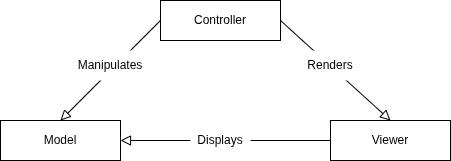

The diagram above was exported from draw.io. Its source (the exported page's mxGraphModel, read from the mxfile embedded in the PNG):
<mxGraphModel dx="1599" dy="793" grid="1" gridSize="10" guides="1" tooltips="1" connect="1" arrows="1" fold="1" page="1" pageScale="1" pageWidth="850" pageHeight="1100" math="0" shadow="0">
  <root>
    <mxCell id="0" />
    <mxCell id="1" parent="0" />
    <mxCell id="0TTZ7U500OrR0eyRdQWz-1" parent="1" style="rounded=0;whiteSpace=wrap;html=1;" value="Controller" vertex="1">
      <mxGeometry height="40" width="120" x="190" y="80" as="geometry" />
    </mxCell>
    <mxCell id="0TTZ7U500OrR0eyRdQWz-2" parent="1" style="rounded=0;whiteSpace=wrap;html=1;" value="Viewer" vertex="1">
      <mxGeometry height="40" width="120" x="360" y="200" as="geometry" />
    </mxCell>
    <mxCell id="0TTZ7U500OrR0eyRdQWz-3" parent="1" style="rounded=0;whiteSpace=wrap;html=1;" value="Model" vertex="1">
      <mxGeometry height="40" width="120" x="30" y="200" as="geometry" />
    </mxCell>
    <mxCell id="0TTZ7U500OrR0eyRdQWz-4" edge="1" parent="1" source="0TTZ7U500OrR0eyRdQWz-2" style="endArrow=block;html=1;rounded=0;fontSize=12;startSize=8;endSize=8;curved=1;exitX=0;exitY=0.5;exitDx=0;exitDy=0;endFill=0;entryX=1;entryY=0.5;entryDx=0;entryDy=0;" target="0TTZ7U500OrR0eyRdQWz-3" value="">
      <mxGeometry height="50" relative="1" width="50" as="geometry">
        <mxPoint x="170" y="260" as="sourcePoint" />
        <mxPoint x="160" y="270" as="targetPoint" />
      </mxGeometry>
    </mxCell>
    <mxCell id="0TTZ7U500OrR0eyRdQWz-5" edge="1" parent="1" style="endArrow=block;html=1;rounded=0;fontSize=12;startSize=8;endSize=8;curved=1;entryX=0.5;entryY=0;entryDx=0;entryDy=0;endFill=0;" target="0TTZ7U500OrR0eyRdQWz-2" value="">
      <mxGeometry height="50" relative="1" width="50" as="geometry">
        <mxPoint x="310" y="100" as="sourcePoint" />
        <mxPoint x="360" y="50" as="targetPoint" />
      </mxGeometry>
    </mxCell>
    <mxCell id="0TTZ7U500OrR0eyRdQWz-6" edge="1" parent="1" style="endArrow=block;html=1;rounded=0;fontSize=12;startSize=8;endSize=8;curved=1;entryX=0.5;entryY=0;entryDx=0;entryDy=0;endFill=0;" target="0TTZ7U500OrR0eyRdQWz-3" value="">
      <mxGeometry height="50" relative="1" width="50" as="geometry">
        <mxPoint x="190" y="100" as="sourcePoint" />
        <mxPoint x="240" y="50" as="targetPoint" />
      </mxGeometry>
    </mxCell>
    <mxCell id="0TTZ7U500OrR0eyRdQWz-7" parent="1" style="text;html=1;whiteSpace=wrap;strokeColor=none;fillColor=default;align=center;verticalAlign=middle;rounded=0;" value="Manipulates" vertex="1">
      <mxGeometry height="30" width="60" x="110" y="130" as="geometry" />
    </mxCell>
    <mxCell id="0TTZ7U500OrR0eyRdQWz-8" parent="1" style="text;html=1;whiteSpace=wrap;strokeColor=none;fillColor=default;align=center;verticalAlign=middle;rounded=0;" value="Renders" vertex="1">
      <mxGeometry height="30" width="60" x="330" y="130" as="geometry" />
    </mxCell>
    <mxCell id="0TTZ7U500OrR0eyRdQWz-9" parent="1" style="text;html=1;whiteSpace=wrap;strokeColor=none;fillColor=default;align=center;verticalAlign=middle;rounded=0;" value="Displays" vertex="1">
      <mxGeometry height="30" width="60" x="220" y="205" as="geometry" />
    </mxCell>
  </root>
</mxGraphModel>